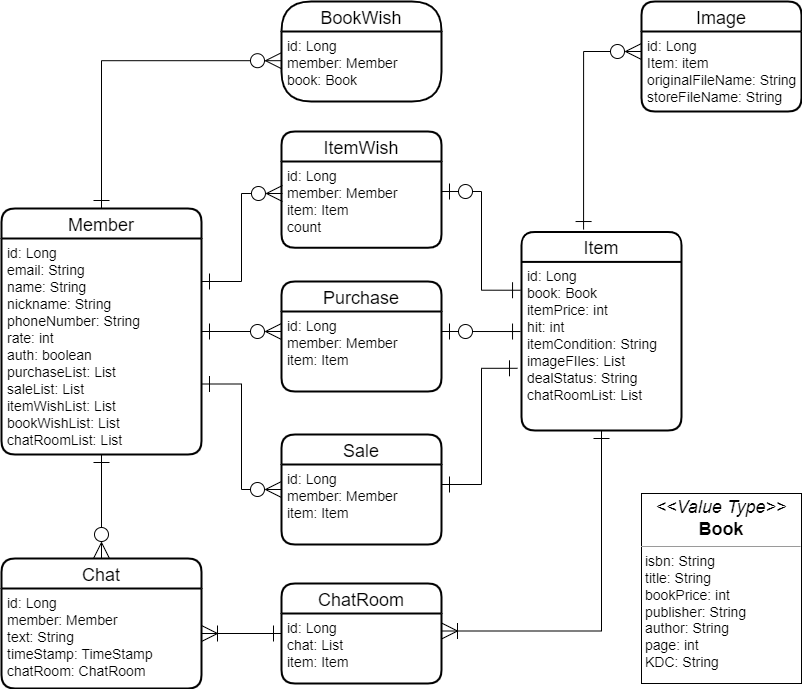

The diagram above was exported from draw.io. Its source (the exported page's mxGraphModel, read from the mxfile embedded in the PNG):
<mxGraphModel dx="1038" dy="-321" grid="1" gridSize="10" guides="1" tooltips="1" connect="1" arrows="1" fold="1" page="1" pageScale="1" pageWidth="1600" pageHeight="900" math="0" shadow="0">
  <root>
    <mxCell id="0" />
    <mxCell id="1" parent="0" />
    <mxCell id="Vkfanlf9IMctYydA_BW_-10" value="" style="edgeStyle=orthogonalEdgeStyle;rounded=0;orthogonalLoop=1;jettySize=auto;html=1;fontSize=30;endArrow=ERzeroToMany;endFill=0;endSize=14;startArrow=ERone;startFill=0;startSize=14;" parent="1" source="vN5J-9pb4TvzSiyyIpkY-45" target="vN5J-9pb4TvzSiyyIpkY-60" edge="1">
      <mxGeometry relative="1" as="geometry">
        <mxPoint x="270" y="1350" as="sourcePoint" />
        <mxPoint x="250" y="1470" as="targetPoint" />
      </mxGeometry>
    </mxCell>
    <mxCell id="Vkfanlf9IMctYydA_BW_-12" value="" style="edgeStyle=orthogonalEdgeStyle;rounded=0;orthogonalLoop=1;jettySize=auto;html=1;fontSize=30;startArrow=ERone;startFill=0;endArrow=ERzeroToMany;endFill=0;startSize=14;endSize=14;entryX=0;entryY=0.25;entryDx=0;entryDy=0;" parent="1" source="vN5J-9pb4TvzSiyyIpkY-44" target="ds-WsUhnyAXN7gziWOAZ-8" edge="1">
      <mxGeometry relative="1" as="geometry">
        <mxPoint x="360" y="1310" as="sourcePoint" />
        <mxPoint x="470" y="1288.2" as="targetPoint" />
      </mxGeometry>
    </mxCell>
    <mxCell id="Vkfanlf9IMctYydA_BW_-14" value="" style="edgeStyle=orthogonalEdgeStyle;rounded=0;orthogonalLoop=1;jettySize=auto;html=1;fontSize=30;startArrow=ERzeroToOne;startFill=0;endArrow=ERone;endFill=0;startSize=14;endSize=14;exitX=1;exitY=0.348;exitDx=0;exitDy=0;exitPerimeter=0;entryX=-0.006;entryY=0.168;entryDx=0;entryDy=0;entryPerimeter=0;" parent="1" source="ds-WsUhnyAXN7gziWOAZ-6" target="vN5J-9pb4TvzSiyyIpkY-55" edge="1">
      <mxGeometry relative="1" as="geometry">
        <mxPoint x="630" y="1288.2" as="sourcePoint" />
        <mxPoint x="940" y="1269.9565217391305" as="targetPoint" />
      </mxGeometry>
    </mxCell>
    <mxCell id="vN5J-9pb4TvzSiyyIpkY-44" value="Member" style="swimlane;childLayout=stackLayout;horizontal=1;startSize=30;horizontalStack=0;rounded=1;fontSize=18;fontStyle=0;strokeWidth=2;resizeParent=0;resizeLast=1;shadow=0;dashed=0;align=center;" parent="1" vertex="1">
      <mxGeometry x="120" y="1167" width="200" height="246" as="geometry" />
    </mxCell>
    <mxCell id="vN5J-9pb4TvzSiyyIpkY-45" value="id: Long&#10;email: String&#10;name: String&#10;nickname: String&#10;phoneNumber: String&#10;rate: int&#10;auth: boolean&#10;purchaseList: List&#10;saleList: List&#10;itemWishList: List&#10;bookWishList: List&#10;chatRoomList: List&#10;" style="align=left;strokeColor=none;fillColor=none;spacingLeft=4;fontSize=14;verticalAlign=top;resizable=0;rotatable=0;part=1;" parent="vN5J-9pb4TvzSiyyIpkY-44" vertex="1">
      <mxGeometry y="30" width="200" height="216" as="geometry" />
    </mxCell>
    <mxCell id="vN5J-9pb4TvzSiyyIpkY-50" value="Sale" style="swimlane;childLayout=stackLayout;horizontal=1;startSize=30;horizontalStack=0;rounded=1;fontSize=18;fontStyle=0;strokeWidth=2;resizeParent=0;resizeLast=1;shadow=0;dashed=0;align=center;" parent="1" vertex="1">
      <mxGeometry x="400" y="1393" width="160" height="110" as="geometry" />
    </mxCell>
    <mxCell id="vN5J-9pb4TvzSiyyIpkY-51" value="id: Long&#10;member: Member&#10;item: Item&#10;&#10;" style="align=left;strokeColor=none;fillColor=none;spacingLeft=4;fontSize=14;verticalAlign=top;resizable=0;rotatable=0;part=1;" parent="vN5J-9pb4TvzSiyyIpkY-50" vertex="1">
      <mxGeometry y="30" width="160" height="80" as="geometry" />
    </mxCell>
    <mxCell id="vN5J-9pb4TvzSiyyIpkY-54" value="Item" style="swimlane;childLayout=stackLayout;horizontal=1;startSize=30;horizontalStack=0;rounded=1;fontSize=18;fontStyle=0;strokeWidth=2;resizeParent=0;resizeLast=1;shadow=0;dashed=0;align=center;" parent="1" vertex="1">
      <mxGeometry x="640" y="1190.41" width="160" height="198.59" as="geometry" />
    </mxCell>
    <mxCell id="vN5J-9pb4TvzSiyyIpkY-55" value="id: Long&#10;book: Book&#10;itemPrice: int&#10;hit: int&#10;itemCondition: String&#10;imageFIles: List&#10;dealStatus: String&#10;chatRoomList: List&#10;" style="align=left;strokeColor=none;fillColor=none;spacingLeft=4;fontSize=14;verticalAlign=top;resizable=0;rotatable=0;part=1;" parent="vN5J-9pb4TvzSiyyIpkY-54" vertex="1">
      <mxGeometry y="30" width="160" height="168.59" as="geometry" />
    </mxCell>
    <mxCell id="vN5J-9pb4TvzSiyyIpkY-60" value="Chat" style="swimlane;childLayout=stackLayout;horizontal=1;startSize=30;horizontalStack=0;rounded=1;fontSize=18;fontStyle=0;strokeWidth=2;resizeParent=0;resizeLast=1;shadow=0;dashed=0;align=center;" parent="1" vertex="1">
      <mxGeometry x="120" y="1517" width="200" height="130" as="geometry" />
    </mxCell>
    <mxCell id="vN5J-9pb4TvzSiyyIpkY-61" value="id: Long&#10;member: Member&#10;text: String&#10;timeStamp: TimeStamp&#10;chatRoom: ChatRoom" style="align=left;strokeColor=none;fillColor=none;spacingLeft=4;fontSize=14;verticalAlign=top;resizable=0;rotatable=0;part=1;" parent="vN5J-9pb4TvzSiyyIpkY-60" vertex="1">
      <mxGeometry y="30" width="200" height="100" as="geometry" />
    </mxCell>
    <mxCell id="vN5J-9pb4TvzSiyyIpkY-63" value="ChatRoom" style="swimlane;childLayout=stackLayout;horizontal=1;startSize=30;horizontalStack=0;rounded=1;fontSize=18;fontStyle=0;strokeWidth=2;resizeParent=0;resizeLast=1;shadow=0;dashed=0;align=center;" parent="1" vertex="1">
      <mxGeometry x="400" y="1542" width="160" height="100" as="geometry" />
    </mxCell>
    <mxCell id="vN5J-9pb4TvzSiyyIpkY-64" value="id: Long&#10;chat: List&#10;item: Item&#10;" style="align=left;strokeColor=none;fillColor=none;spacingLeft=4;fontSize=14;verticalAlign=top;resizable=0;rotatable=0;part=1;" parent="vN5J-9pb4TvzSiyyIpkY-63" vertex="1">
      <mxGeometry y="30" width="160" height="70" as="geometry" />
    </mxCell>
    <mxCell id="KJU4kO8MPXwHTocBQ5yZ-2" value="" style="edgeStyle=orthogonalEdgeStyle;rounded=0;orthogonalLoop=1;jettySize=auto;html=1;fontSize=30;startArrow=ERone;startFill=0;endArrow=ERzeroToMany;endFill=0;startSize=14;endSize=14;entryX=0.006;entryY=0.371;entryDx=0;entryDy=0;entryPerimeter=0;" parent="1" target="ds-WsUhnyAXN7gziWOAZ-6" edge="1">
      <mxGeometry relative="1" as="geometry">
        <mxPoint x="320" y="1240" as="sourcePoint" />
        <mxPoint x="480" y="1140" as="targetPoint" />
      </mxGeometry>
    </mxCell>
    <mxCell id="KJU4kO8MPXwHTocBQ5yZ-5" value="" style="edgeStyle=orthogonalEdgeStyle;rounded=0;orthogonalLoop=1;jettySize=auto;html=1;fontSize=30;startArrow=ERone;startFill=0;endArrow=ERzeroToMany;endFill=0;startSize=14;endSize=14;entryX=0;entryY=0.5;entryDx=0;entryDy=0;" parent="1" target="vN5J-9pb4TvzSiyyIpkY-50" edge="1">
      <mxGeometry relative="1" as="geometry">
        <mxPoint x="320" y="1342.5" as="sourcePoint" />
        <mxPoint x="480" y="1232.5" as="targetPoint" />
      </mxGeometry>
    </mxCell>
    <mxCell id="KJU4kO8MPXwHTocBQ5yZ-8" value="" style="edgeStyle=orthogonalEdgeStyle;rounded=0;orthogonalLoop=1;jettySize=auto;html=1;fontSize=30;startArrow=ERoneToMany;startFill=0;endArrow=ERone;endFill=0;startSize=14;endSize=14;entryX=0;entryY=0.5;entryDx=0;entryDy=0;" parent="1" target="vN5J-9pb4TvzSiyyIpkY-63" edge="1">
      <mxGeometry relative="1" as="geometry">
        <mxPoint x="320" y="1592" as="sourcePoint" />
        <mxPoint x="480" y="1665" as="targetPoint" />
      </mxGeometry>
    </mxCell>
    <mxCell id="KJU4kO8MPXwHTocBQ5yZ-10" value="" style="edgeStyle=orthogonalEdgeStyle;rounded=0;orthogonalLoop=1;jettySize=auto;html=1;fontSize=30;startArrow=ERone;startFill=0;endArrow=ERone;endFill=0;startSize=14;endSize=14;entryX=1;entryY=0.25;entryDx=0;entryDy=0;exitX=-0.025;exitY=0.631;exitDx=0;exitDy=0;exitPerimeter=0;" parent="1" source="vN5J-9pb4TvzSiyyIpkY-55" target="vN5J-9pb4TvzSiyyIpkY-51" edge="1">
      <mxGeometry relative="1" as="geometry">
        <mxPoint x="838.0799999999999" y="1529.9997500000002" as="sourcePoint" />
        <mxPoint x="720" y="1416.05" as="targetPoint" />
      </mxGeometry>
    </mxCell>
    <mxCell id="KJU4kO8MPXwHTocBQ5yZ-11" value="" style="edgeStyle=orthogonalEdgeStyle;rounded=0;orthogonalLoop=1;jettySize=auto;html=1;fontSize=30;startArrow=ERoneToMany;startFill=0;endArrow=ERone;endFill=0;startSize=14;endSize=14;entryX=0.5;entryY=1;entryDx=0;entryDy=0;exitX=1;exitY=0.25;exitDx=0;exitDy=0;" parent="1" source="vN5J-9pb4TvzSiyyIpkY-64" target="vN5J-9pb4TvzSiyyIpkY-55" edge="1">
      <mxGeometry relative="1" as="geometry">
        <mxPoint x="700" y="1560" as="sourcePoint" />
        <mxPoint x="856" y="1560" as="targetPoint" />
      </mxGeometry>
    </mxCell>
    <mxCell id="ds-WsUhnyAXN7gziWOAZ-1" value="BookWish" style="swimlane;childLayout=stackLayout;horizontal=1;startSize=30;horizontalStack=0;rounded=1;fontSize=18;fontStyle=0;strokeWidth=2;resizeParent=0;resizeLast=1;shadow=0;dashed=0;align=center;arcSize=33;" parent="1" vertex="1">
      <mxGeometry x="400" y="960" width="160" height="100" as="geometry" />
    </mxCell>
    <mxCell id="ds-WsUhnyAXN7gziWOAZ-2" value="id: Long&#10;member: Member&#10;book: Book" style="align=left;strokeColor=none;fillColor=none;spacingLeft=4;fontSize=14;verticalAlign=top;resizable=0;rotatable=0;part=1;" parent="ds-WsUhnyAXN7gziWOAZ-1" vertex="1">
      <mxGeometry y="30" width="160" height="70" as="geometry" />
    </mxCell>
    <mxCell id="ds-WsUhnyAXN7gziWOAZ-3" value="" style="edgeStyle=orthogonalEdgeStyle;rounded=0;orthogonalLoop=1;jettySize=auto;html=1;fontSize=30;startArrow=ERone;startFill=0;endArrow=ERzeroToMany;endFill=0;startSize=14;endSize=14;entryX=0;entryY=0.417;entryDx=0;entryDy=0;exitX=0.5;exitY=0;exitDx=0;exitDy=0;entryPerimeter=0;" parent="1" source="vN5J-9pb4TvzSiyyIpkY-44" target="ds-WsUhnyAXN7gziWOAZ-2" edge="1">
      <mxGeometry relative="1" as="geometry">
        <mxPoint x="240" y="1070" as="sourcePoint" />
        <mxPoint x="400" y="970" as="targetPoint" />
      </mxGeometry>
    </mxCell>
    <mxCell id="ds-WsUhnyAXN7gziWOAZ-5" value="ItemWish" style="swimlane;childLayout=stackLayout;horizontal=1;startSize=30;horizontalStack=0;rounded=1;fontSize=18;fontStyle=0;strokeWidth=2;resizeParent=0;resizeLast=1;shadow=0;dashed=0;align=center;" parent="1" vertex="1">
      <mxGeometry x="400" y="1090" width="160" height="116.25" as="geometry" />
    </mxCell>
    <mxCell id="ds-WsUhnyAXN7gziWOAZ-6" value="id: Long&#10;member: Member&#10;item: Item&#10;count" style="align=left;strokeColor=none;fillColor=none;spacingLeft=4;fontSize=14;verticalAlign=top;resizable=0;rotatable=0;part=1;" parent="ds-WsUhnyAXN7gziWOAZ-5" vertex="1">
      <mxGeometry y="30" width="160" height="86.25" as="geometry" />
    </mxCell>
    <mxCell id="ds-WsUhnyAXN7gziWOAZ-7" value="Purchase" style="swimlane;childLayout=stackLayout;horizontal=1;startSize=30;horizontalStack=0;rounded=1;fontSize=18;fontStyle=0;strokeWidth=2;resizeParent=0;resizeLast=1;shadow=0;dashed=0;align=center;" parent="1" vertex="1">
      <mxGeometry x="400" y="1240" width="160" height="110" as="geometry" />
    </mxCell>
    <mxCell id="ds-WsUhnyAXN7gziWOAZ-8" value="id: Long&#10;member: Member&#10;item: Item&#10;&#10;" style="align=left;strokeColor=none;fillColor=none;spacingLeft=4;fontSize=14;verticalAlign=top;resizable=0;rotatable=0;part=1;" parent="ds-WsUhnyAXN7gziWOAZ-7" vertex="1">
      <mxGeometry y="30" width="160" height="80" as="geometry" />
    </mxCell>
    <mxCell id="ds-WsUhnyAXN7gziWOAZ-10" value="" style="edgeStyle=orthogonalEdgeStyle;rounded=0;orthogonalLoop=1;jettySize=auto;html=1;fontSize=30;startArrow=ERzeroToOne;startFill=0;endArrow=ERone;endFill=0;startSize=14;endSize=14;exitX=1;exitY=0.25;exitDx=0;exitDy=0;entryX=-0.006;entryY=0.413;entryDx=0;entryDy=0;entryPerimeter=0;" parent="1" source="ds-WsUhnyAXN7gziWOAZ-8" target="vN5J-9pb4TvzSiyyIpkY-55" edge="1">
      <mxGeometry relative="1" as="geometry">
        <mxPoint x="650" y="1290.17328" as="sourcePoint" />
        <mxPoint x="767.9200000000001" y="1289.9975000000002" as="targetPoint" />
      </mxGeometry>
    </mxCell>
    <mxCell id="9MBqvdog2-DWl1Dmy2LQ-3" value="&lt;p style=&quot;margin: 4px 0px 0px ; text-align: center ; font-size: 18px&quot;&gt;&lt;i&gt;&amp;lt;&amp;lt;Value Type&amp;gt;&amp;gt;&lt;/i&gt;&lt;br&gt;&lt;b&gt;Book&lt;/b&gt;&lt;/p&gt;&lt;hr size=&quot;1&quot;&gt;&lt;p style=&quot;margin: 0px 0px 0px 4px ; font-size: 14px&quot;&gt;&lt;font style=&quot;font-size: 14px&quot;&gt;isbn: String&lt;br style=&quot;padding: 0px ; margin: 0px&quot;&gt;title: String&lt;br style=&quot;padding: 0px ; margin: 0px&quot;&gt;bookPrice: int&lt;br style=&quot;padding: 0px ; margin: 0px&quot;&gt;publisher: String&lt;br style=&quot;padding: 0px ; margin: 0px&quot;&gt;author: String&lt;br style=&quot;padding: 0px ; margin: 0px&quot;&gt;page: int&lt;br style=&quot;padding: 0px ; margin: 0px&quot;&gt;KDC: String&lt;/font&gt;&lt;/p&gt;&lt;div style=&quot;padding: 0px ; margin: 0px ; font-size: 14px&quot;&gt;&lt;br style=&quot;padding: 0px ; margin: 0px&quot;&gt;&lt;/div&gt;&lt;div style=&quot;padding: 0px ; margin: 0px&quot;&gt;&lt;br style=&quot;padding: 0px ; margin: 0px ; font-size: 14px&quot;&gt;&lt;/div&gt;" style="verticalAlign=top;align=left;overflow=fill;fontSize=12;fontFamily=Helvetica;html=1;" parent="1" vertex="1">
      <mxGeometry x="760" y="1452" width="160" height="190" as="geometry" />
    </mxCell>
    <mxCell id="uygmOLPqnOAHMHsb7ht7-1" value="Image" style="swimlane;childLayout=stackLayout;horizontal=1;startSize=30;horizontalStack=0;rounded=1;fontSize=18;fontStyle=0;strokeWidth=2;resizeParent=0;resizeLast=1;shadow=0;dashed=0;align=center;" parent="1" vertex="1">
      <mxGeometry x="760" y="960" width="160" height="110" as="geometry" />
    </mxCell>
    <mxCell id="uygmOLPqnOAHMHsb7ht7-2" value="id: Long&#10;Item: item&#10;originalFileName: String&#10;storeFileName: String" style="align=left;strokeColor=none;fillColor=none;spacingLeft=4;fontSize=14;verticalAlign=top;resizable=0;rotatable=0;part=1;" parent="uygmOLPqnOAHMHsb7ht7-1" vertex="1">
      <mxGeometry y="30" width="160" height="80" as="geometry" />
    </mxCell>
    <mxCell id="uygmOLPqnOAHMHsb7ht7-3" value="" style="edgeStyle=orthogonalEdgeStyle;rounded=0;orthogonalLoop=1;jettySize=auto;html=1;fontSize=30;startArrow=ERzeroToMany;startFill=0;endArrow=ERone;endFill=0;startSize=14;endSize=14;exitX=0;exitY=0.25;exitDx=0;exitDy=0;entryX=0.388;entryY=-0.012;entryDx=0;entryDy=0;entryPerimeter=0;" parent="1" source="uygmOLPqnOAHMHsb7ht7-2" target="vN5J-9pb4TvzSiyyIpkY-54" edge="1">
      <mxGeometry relative="1" as="geometry">
        <mxPoint x="660" y="1080.015" as="sourcePoint" />
        <mxPoint x="739.04" y="1179.4962400000002" as="targetPoint" />
        <Array as="points">
          <mxPoint x="702" y="1010" />
        </Array>
      </mxGeometry>
    </mxCell>
  </root>
</mxGraphModel>